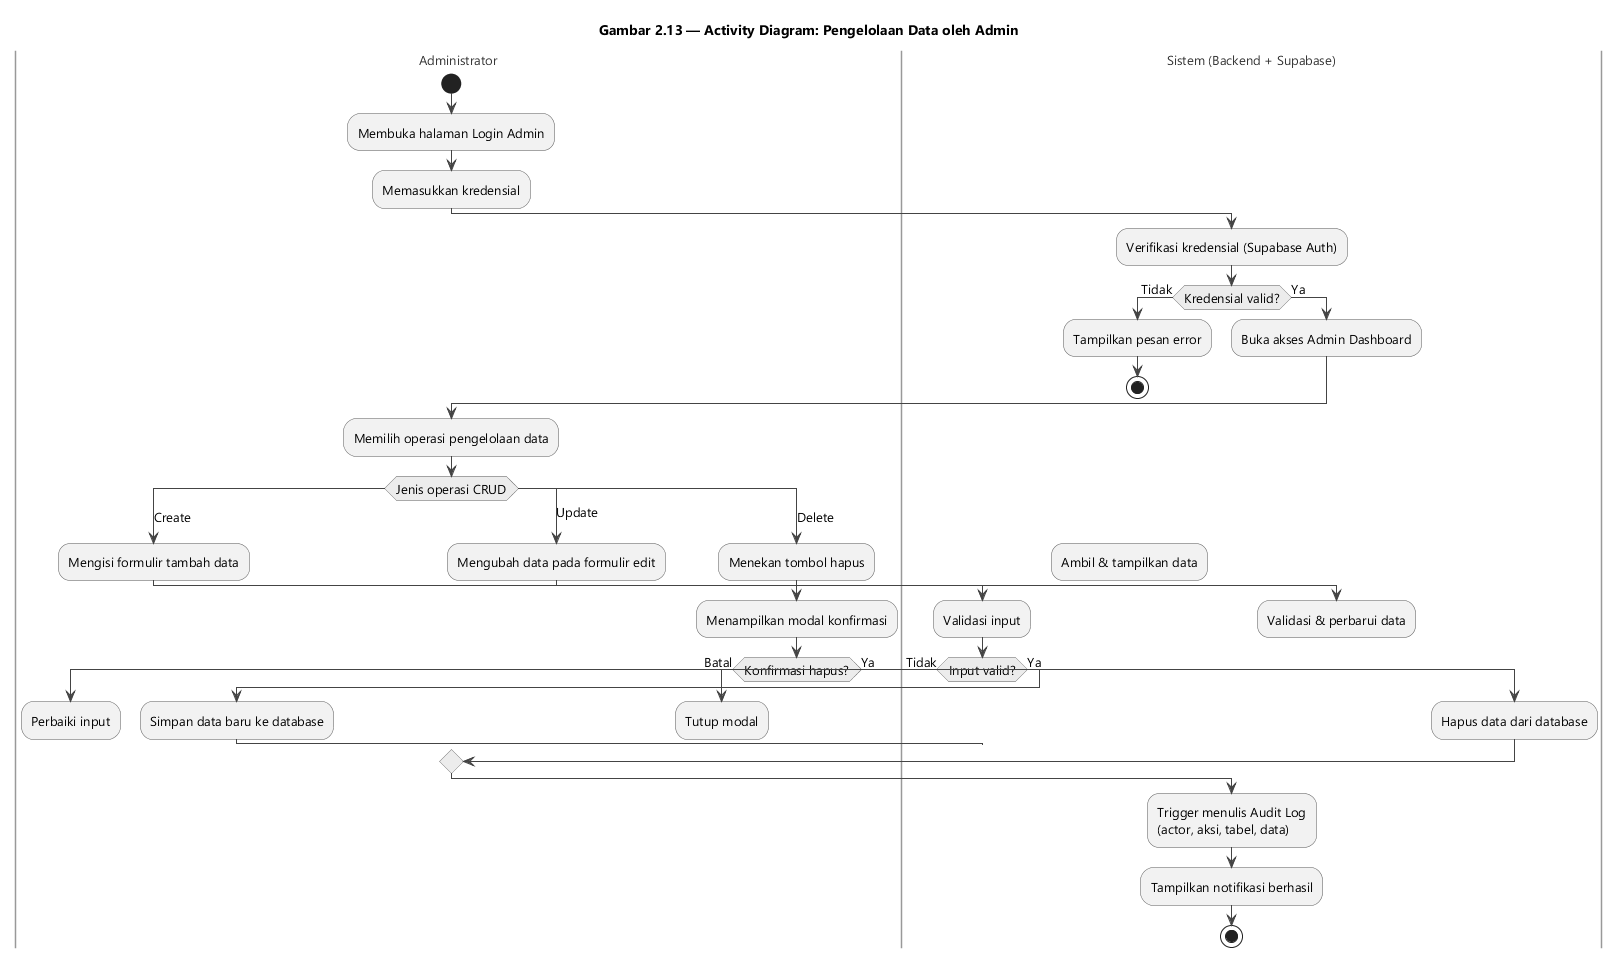

The diagram above was rendered by PlantUML. Its source (embedded in the PNG):
@startuml gambar-2-13-activity-pengelolaan-data-admin
' Gambar 2.13 - Activity Diagram: Pengelolaan Data oleh Admin (CRUD)
' Sumber: BAB II - 2.3.3 Activity Diagram

skinparam backgroundColor #FFFFFF
skinparam shadowing false
skinparam defaultFontName "Segoe UI"
skinparam defaultFontSize 13
skinparam ArrowColor #444444
skinparam ActivityBorderColor #555555
skinparam ActivityBackgroundColor #F2F2F2
skinparam ActivityDiamondBackgroundColor #ECECEC
skinparam ActivityDiamondBorderColor #555555
skinparam SwimlaneTitleFontColor #333333
skinparam SwimlaneBorderColor #999999

title Gambar 2.13 — Activity Diagram: Pengelolaan Data oleh Admin

|Administrator|
start
:Membuka halaman Login Admin;
:Memasukkan kredensial;

|Sistem (Backend + Supabase)|
:Verifikasi kredensial (Supabase Auth);
if (Kredensial valid?) then (Tidak)
  :Tampilkan pesan error;
  stop
else (Ya)
  :Buka akses Admin Dashboard;
endif

|Administrator|
:Memilih operasi pengelolaan data;
switch (Jenis operasi CRUD)
case (Create)
  :Mengisi formulir tambah data;
  |Sistem (Backend + Supabase)|
  :Validasi input;
  if (Input valid?) then (Tidak)
    |Administrator|
    :Perbaiki input;
    detach
  else (Ya)
    :Simpan data baru ke database;
  endif
case (Read)
  |Sistem (Backend + Supabase)|
  :Ambil & tampilkan data;
case (Update)
  |Administrator|
  :Mengubah data pada formulir edit;
  |Sistem (Backend + Supabase)|
  :Validasi & perbarui data;
case (Delete)
  |Administrator|
  :Menekan tombol hapus;
  :Menampilkan modal konfirmasi;
  if (Konfirmasi hapus?) then (Batal)
    :Tutup modal;
    detach
  else (Ya)
    |Sistem (Backend + Supabase)|
    :Hapus data dari database;
  endif
endswitch

|Sistem (Backend + Supabase)|
:Trigger menulis Audit Log\n(actor, aksi, tabel, data);
:Tampilkan notifikasi berhasil;

stop

@enduml